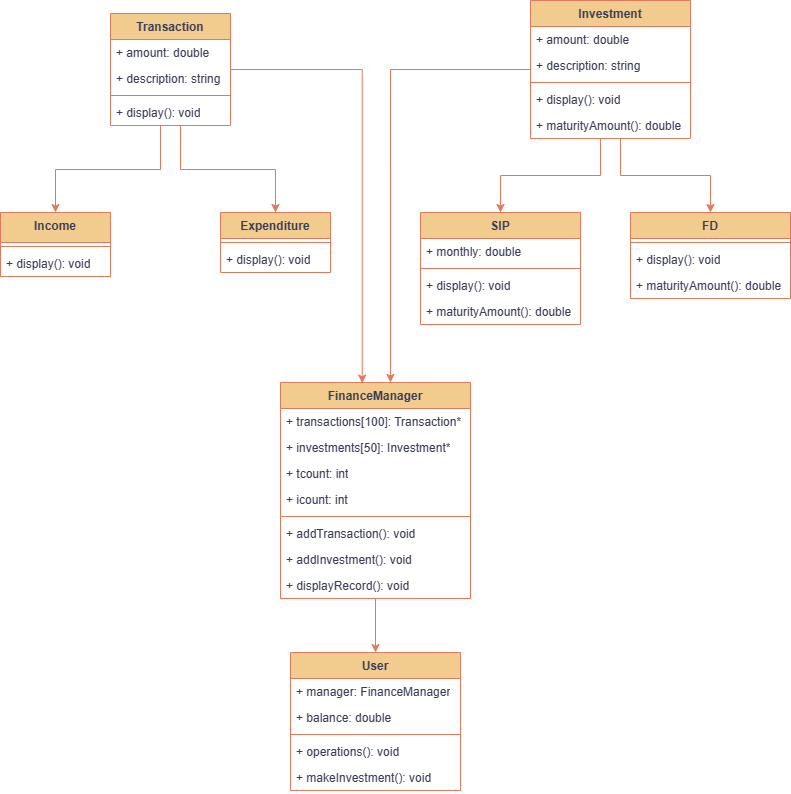

The diagram above was exported from draw.io. Its source (the exported page's mxGraphModel, read from the mxfile embedded in the PNG):
<mxGraphModel dx="556" dy="1410" grid="1" gridSize="10" guides="1" tooltips="1" connect="1" arrows="1" fold="1" page="1" pageScale="1" pageWidth="827" pageHeight="1169" math="0" shadow="0">
  <root>
    <mxCell id="WIyWlLk6GJQsqaUBKTNV-0" />
    <mxCell id="WIyWlLk6GJQsqaUBKTNV-1" parent="WIyWlLk6GJQsqaUBKTNV-0" />
    <mxCell id="BJ9fGsOOvVmyCWyuW8PX-122" style="edgeStyle=orthogonalEdgeStyle;rounded=0;orthogonalLoop=1;jettySize=auto;html=1;strokeColor=#E07A5F;fontColor=#393C56;fillColor=#F2CC8F;" edge="1" parent="WIyWlLk6GJQsqaUBKTNV-1" source="BJ9fGsOOvVmyCWyuW8PX-73" target="BJ9fGsOOvVmyCWyuW8PX-78">
      <mxGeometry relative="1" as="geometry">
        <Array as="points">
          <mxPoint x="180" y="57" />
          <mxPoint x="75" y="57" />
        </Array>
      </mxGeometry>
    </mxCell>
    <mxCell id="BJ9fGsOOvVmyCWyuW8PX-123" style="edgeStyle=orthogonalEdgeStyle;rounded=0;orthogonalLoop=1;jettySize=auto;html=1;entryX=0.5;entryY=0;entryDx=0;entryDy=0;strokeColor=#E07A5F;fontColor=#393C56;fillColor=#F2CC8F;" edge="1" parent="WIyWlLk6GJQsqaUBKTNV-1" source="BJ9fGsOOvVmyCWyuW8PX-73" target="BJ9fGsOOvVmyCWyuW8PX-82">
      <mxGeometry relative="1" as="geometry">
        <Array as="points">
          <mxPoint x="200" y="57" />
          <mxPoint x="295" y="57" />
        </Array>
      </mxGeometry>
    </mxCell>
    <mxCell id="BJ9fGsOOvVmyCWyuW8PX-73" value="Transaction" style="swimlane;fontStyle=1;align=center;verticalAlign=top;childLayout=stackLayout;horizontal=1;startSize=26;horizontalStack=0;resizeParent=1;resizeParentMax=0;resizeLast=0;collapsible=1;marginBottom=0;whiteSpace=wrap;html=1;labelBackgroundColor=none;fillColor=#F2CC8F;strokeColor=#E07A5F;fontColor=#393C56;" vertex="1" parent="WIyWlLk6GJQsqaUBKTNV-1">
      <mxGeometry x="130" y="-99" width="120" height="112" as="geometry" />
    </mxCell>
    <mxCell id="BJ9fGsOOvVmyCWyuW8PX-74" value="+ amount: double" style="text;strokeColor=none;fillColor=none;align=left;verticalAlign=top;spacingLeft=4;spacingRight=4;overflow=hidden;rotatable=0;points=[[0,0.5],[1,0.5]];portConstraint=eastwest;whiteSpace=wrap;html=1;labelBackgroundColor=none;fontColor=#393C56;" vertex="1" parent="BJ9fGsOOvVmyCWyuW8PX-73">
      <mxGeometry y="26" width="120" height="26" as="geometry" />
    </mxCell>
    <mxCell id="BJ9fGsOOvVmyCWyuW8PX-86" value="+ description: string" style="text;strokeColor=none;fillColor=none;align=left;verticalAlign=top;spacingLeft=4;spacingRight=4;overflow=hidden;rotatable=0;points=[[0,0.5],[1,0.5]];portConstraint=eastwest;whiteSpace=wrap;html=1;labelBackgroundColor=none;fontColor=#393C56;" vertex="1" parent="BJ9fGsOOvVmyCWyuW8PX-73">
      <mxGeometry y="52" width="120" height="26" as="geometry" />
    </mxCell>
    <mxCell id="BJ9fGsOOvVmyCWyuW8PX-75" value="" style="line;strokeWidth=1;fillColor=none;align=left;verticalAlign=middle;spacingTop=-1;spacingLeft=3;spacingRight=3;rotatable=0;labelPosition=right;points=[];portConstraint=eastwest;strokeColor=#E07A5F;labelBackgroundColor=none;fontColor=#393C56;" vertex="1" parent="BJ9fGsOOvVmyCWyuW8PX-73">
      <mxGeometry y="78" width="120" height="8" as="geometry" />
    </mxCell>
    <mxCell id="BJ9fGsOOvVmyCWyuW8PX-76" value="+ display(): void" style="text;strokeColor=none;fillColor=none;align=left;verticalAlign=top;spacingLeft=4;spacingRight=4;overflow=hidden;rotatable=0;points=[[0,0.5],[1,0.5]];portConstraint=eastwest;whiteSpace=wrap;html=1;labelBackgroundColor=none;fontColor=#393C56;" vertex="1" parent="BJ9fGsOOvVmyCWyuW8PX-73">
      <mxGeometry y="86" width="120" height="26" as="geometry" />
    </mxCell>
    <mxCell id="BJ9fGsOOvVmyCWyuW8PX-78" value="Income&lt;br&gt;" style="swimlane;fontStyle=1;align=center;verticalAlign=top;childLayout=stackLayout;horizontal=1;startSize=30;horizontalStack=0;resizeParent=1;resizeParentMax=0;resizeLast=0;collapsible=1;marginBottom=0;whiteSpace=wrap;html=1;labelBackgroundColor=none;fillColor=#F2CC8F;strokeColor=#E07A5F;fontColor=#393C56;" vertex="1" parent="WIyWlLk6GJQsqaUBKTNV-1">
      <mxGeometry x="20" y="100" width="110" height="64" as="geometry" />
    </mxCell>
    <mxCell id="BJ9fGsOOvVmyCWyuW8PX-80" value="" style="line;strokeWidth=1;fillColor=none;align=left;verticalAlign=middle;spacingTop=-1;spacingLeft=3;spacingRight=3;rotatable=0;labelPosition=right;points=[];portConstraint=eastwest;strokeColor=#E07A5F;labelBackgroundColor=none;fontColor=#393C56;" vertex="1" parent="BJ9fGsOOvVmyCWyuW8PX-78">
      <mxGeometry y="30" width="110" height="8" as="geometry" />
    </mxCell>
    <mxCell id="BJ9fGsOOvVmyCWyuW8PX-81" value="+ display(): void" style="text;strokeColor=none;fillColor=none;align=left;verticalAlign=top;spacingLeft=4;spacingRight=4;overflow=hidden;rotatable=0;points=[[0,0.5],[1,0.5]];portConstraint=eastwest;whiteSpace=wrap;html=1;labelBackgroundColor=none;fontColor=#393C56;" vertex="1" parent="BJ9fGsOOvVmyCWyuW8PX-78">
      <mxGeometry y="38" width="110" height="26" as="geometry" />
    </mxCell>
    <mxCell id="BJ9fGsOOvVmyCWyuW8PX-82" value="Expenditure&lt;br&gt;" style="swimlane;fontStyle=1;align=center;verticalAlign=top;childLayout=stackLayout;horizontal=1;startSize=26;horizontalStack=0;resizeParent=1;resizeParentMax=0;resizeLast=0;collapsible=1;marginBottom=0;whiteSpace=wrap;html=1;labelBackgroundColor=none;fillColor=#F2CC8F;strokeColor=#E07A5F;fontColor=#393C56;" vertex="1" parent="WIyWlLk6GJQsqaUBKTNV-1">
      <mxGeometry x="240" y="100" width="110" height="60" as="geometry" />
    </mxCell>
    <mxCell id="BJ9fGsOOvVmyCWyuW8PX-83" value="" style="line;strokeWidth=1;fillColor=none;align=left;verticalAlign=middle;spacingTop=-1;spacingLeft=3;spacingRight=3;rotatable=0;labelPosition=right;points=[];portConstraint=eastwest;strokeColor=#E07A5F;labelBackgroundColor=none;fontColor=#393C56;" vertex="1" parent="BJ9fGsOOvVmyCWyuW8PX-82">
      <mxGeometry y="26" width="110" height="8" as="geometry" />
    </mxCell>
    <mxCell id="BJ9fGsOOvVmyCWyuW8PX-84" value="+ display(): void" style="text;strokeColor=none;fillColor=none;align=left;verticalAlign=top;spacingLeft=4;spacingRight=4;overflow=hidden;rotatable=0;points=[[0,0.5],[1,0.5]];portConstraint=eastwest;whiteSpace=wrap;html=1;labelBackgroundColor=none;fontColor=#393C56;" vertex="1" parent="BJ9fGsOOvVmyCWyuW8PX-82">
      <mxGeometry y="34" width="110" height="26" as="geometry" />
    </mxCell>
    <mxCell id="BJ9fGsOOvVmyCWyuW8PX-127" style="edgeStyle=orthogonalEdgeStyle;rounded=0;orthogonalLoop=1;jettySize=auto;html=1;entryX=0.5;entryY=0;entryDx=0;entryDy=0;strokeColor=#E07A5F;fontColor=#393C56;fillColor=#F2CC8F;" edge="1" parent="WIyWlLk6GJQsqaUBKTNV-1" source="BJ9fGsOOvVmyCWyuW8PX-87" target="BJ9fGsOOvVmyCWyuW8PX-93">
      <mxGeometry relative="1" as="geometry">
        <Array as="points">
          <mxPoint x="620" y="63" />
          <mxPoint x="520" y="63" />
        </Array>
      </mxGeometry>
    </mxCell>
    <mxCell id="BJ9fGsOOvVmyCWyuW8PX-128" style="edgeStyle=orthogonalEdgeStyle;rounded=0;orthogonalLoop=1;jettySize=auto;html=1;entryX=0.5;entryY=0;entryDx=0;entryDy=0;strokeColor=#E07A5F;fontColor=#393C56;fillColor=#F2CC8F;" edge="1" parent="WIyWlLk6GJQsqaUBKTNV-1" source="BJ9fGsOOvVmyCWyuW8PX-87" target="BJ9fGsOOvVmyCWyuW8PX-99">
      <mxGeometry relative="1" as="geometry">
        <Array as="points">
          <mxPoint x="640" y="63" />
          <mxPoint x="730" y="63" />
        </Array>
      </mxGeometry>
    </mxCell>
    <mxCell id="BJ9fGsOOvVmyCWyuW8PX-87" value="Investment" style="swimlane;fontStyle=1;align=center;verticalAlign=top;childLayout=stackLayout;horizontal=1;startSize=26;horizontalStack=0;resizeParent=1;resizeParentMax=0;resizeLast=0;collapsible=1;marginBottom=0;whiteSpace=wrap;html=1;labelBackgroundColor=none;fillColor=#F2CC8F;strokeColor=#E07A5F;fontColor=#393C56;" vertex="1" parent="WIyWlLk6GJQsqaUBKTNV-1">
      <mxGeometry x="550" y="-112" width="160" height="138" as="geometry" />
    </mxCell>
    <mxCell id="BJ9fGsOOvVmyCWyuW8PX-88" value="+ amount: double" style="text;strokeColor=none;fillColor=none;align=left;verticalAlign=top;spacingLeft=4;spacingRight=4;overflow=hidden;rotatable=0;points=[[0,0.5],[1,0.5]];portConstraint=eastwest;whiteSpace=wrap;html=1;labelBackgroundColor=none;fontColor=#393C56;" vertex="1" parent="BJ9fGsOOvVmyCWyuW8PX-87">
      <mxGeometry y="26" width="160" height="26" as="geometry" />
    </mxCell>
    <mxCell id="BJ9fGsOOvVmyCWyuW8PX-89" value="+ description: string" style="text;strokeColor=none;fillColor=none;align=left;verticalAlign=top;spacingLeft=4;spacingRight=4;overflow=hidden;rotatable=0;points=[[0,0.5],[1,0.5]];portConstraint=eastwest;whiteSpace=wrap;html=1;labelBackgroundColor=none;fontColor=#393C56;" vertex="1" parent="BJ9fGsOOvVmyCWyuW8PX-87">
      <mxGeometry y="52" width="160" height="26" as="geometry" />
    </mxCell>
    <mxCell id="BJ9fGsOOvVmyCWyuW8PX-90" value="" style="line;strokeWidth=1;fillColor=none;align=left;verticalAlign=middle;spacingTop=-1;spacingLeft=3;spacingRight=3;rotatable=0;labelPosition=right;points=[];portConstraint=eastwest;strokeColor=#E07A5F;labelBackgroundColor=none;fontColor=#393C56;" vertex="1" parent="BJ9fGsOOvVmyCWyuW8PX-87">
      <mxGeometry y="78" width="160" height="8" as="geometry" />
    </mxCell>
    <mxCell id="BJ9fGsOOvVmyCWyuW8PX-91" value="+ display(): void" style="text;strokeColor=none;fillColor=none;align=left;verticalAlign=top;spacingLeft=4;spacingRight=4;overflow=hidden;rotatable=0;points=[[0,0.5],[1,0.5]];portConstraint=eastwest;whiteSpace=wrap;html=1;labelBackgroundColor=none;fontColor=#393C56;" vertex="1" parent="BJ9fGsOOvVmyCWyuW8PX-87">
      <mxGeometry y="86" width="160" height="26" as="geometry" />
    </mxCell>
    <mxCell id="BJ9fGsOOvVmyCWyuW8PX-92" value="+ maturityAmount(): double" style="text;strokeColor=none;fillColor=none;align=left;verticalAlign=top;spacingLeft=4;spacingRight=4;overflow=hidden;rotatable=0;points=[[0,0.5],[1,0.5]];portConstraint=eastwest;whiteSpace=wrap;html=1;labelBackgroundColor=none;fontColor=#393C56;" vertex="1" parent="BJ9fGsOOvVmyCWyuW8PX-87">
      <mxGeometry y="112" width="160" height="26" as="geometry" />
    </mxCell>
    <mxCell id="BJ9fGsOOvVmyCWyuW8PX-93" value="SIP" style="swimlane;fontStyle=1;align=center;verticalAlign=top;childLayout=stackLayout;horizontal=1;startSize=26;horizontalStack=0;resizeParent=1;resizeParentMax=0;resizeLast=0;collapsible=1;marginBottom=0;whiteSpace=wrap;html=1;labelBackgroundColor=none;fillColor=#F2CC8F;strokeColor=#E07A5F;fontColor=#393C56;" vertex="1" parent="WIyWlLk6GJQsqaUBKTNV-1">
      <mxGeometry x="440" y="100" width="160" height="112" as="geometry" />
    </mxCell>
    <mxCell id="BJ9fGsOOvVmyCWyuW8PX-95" value="+ monthly: double" style="text;strokeColor=none;fillColor=none;align=left;verticalAlign=top;spacingLeft=4;spacingRight=4;overflow=hidden;rotatable=0;points=[[0,0.5],[1,0.5]];portConstraint=eastwest;whiteSpace=wrap;html=1;labelBackgroundColor=none;fontColor=#393C56;" vertex="1" parent="BJ9fGsOOvVmyCWyuW8PX-93">
      <mxGeometry y="26" width="160" height="26" as="geometry" />
    </mxCell>
    <mxCell id="BJ9fGsOOvVmyCWyuW8PX-96" value="" style="line;strokeWidth=1;fillColor=none;align=left;verticalAlign=middle;spacingTop=-1;spacingLeft=3;spacingRight=3;rotatable=0;labelPosition=right;points=[];portConstraint=eastwest;strokeColor=#E07A5F;labelBackgroundColor=none;fontColor=#393C56;" vertex="1" parent="BJ9fGsOOvVmyCWyuW8PX-93">
      <mxGeometry y="52" width="160" height="8" as="geometry" />
    </mxCell>
    <mxCell id="BJ9fGsOOvVmyCWyuW8PX-97" value="+ display(): void" style="text;strokeColor=none;fillColor=none;align=left;verticalAlign=top;spacingLeft=4;spacingRight=4;overflow=hidden;rotatable=0;points=[[0,0.5],[1,0.5]];portConstraint=eastwest;whiteSpace=wrap;html=1;labelBackgroundColor=none;fontColor=#393C56;" vertex="1" parent="BJ9fGsOOvVmyCWyuW8PX-93">
      <mxGeometry y="60" width="160" height="26" as="geometry" />
    </mxCell>
    <mxCell id="BJ9fGsOOvVmyCWyuW8PX-98" value="+ maturityAmount(): double" style="text;strokeColor=none;fillColor=none;align=left;verticalAlign=top;spacingLeft=4;spacingRight=4;overflow=hidden;rotatable=0;points=[[0,0.5],[1,0.5]];portConstraint=eastwest;whiteSpace=wrap;html=1;labelBackgroundColor=none;fontColor=#393C56;" vertex="1" parent="BJ9fGsOOvVmyCWyuW8PX-93">
      <mxGeometry y="86" width="160" height="26" as="geometry" />
    </mxCell>
    <mxCell id="BJ9fGsOOvVmyCWyuW8PX-99" value="FD" style="swimlane;fontStyle=1;align=center;verticalAlign=top;childLayout=stackLayout;horizontal=1;startSize=26;horizontalStack=0;resizeParent=1;resizeParentMax=0;resizeLast=0;collapsible=1;marginBottom=0;whiteSpace=wrap;html=1;labelBackgroundColor=none;fillColor=#F2CC8F;strokeColor=#E07A5F;fontColor=#393C56;" vertex="1" parent="WIyWlLk6GJQsqaUBKTNV-1">
      <mxGeometry x="650" y="100" width="160" height="86" as="geometry" />
    </mxCell>
    <mxCell id="BJ9fGsOOvVmyCWyuW8PX-101" value="" style="line;strokeWidth=1;fillColor=none;align=left;verticalAlign=middle;spacingTop=-1;spacingLeft=3;spacingRight=3;rotatable=0;labelPosition=right;points=[];portConstraint=eastwest;strokeColor=#E07A5F;labelBackgroundColor=none;fontColor=#393C56;" vertex="1" parent="BJ9fGsOOvVmyCWyuW8PX-99">
      <mxGeometry y="26" width="160" height="8" as="geometry" />
    </mxCell>
    <mxCell id="BJ9fGsOOvVmyCWyuW8PX-102" value="+ display(): void" style="text;strokeColor=none;fillColor=none;align=left;verticalAlign=top;spacingLeft=4;spacingRight=4;overflow=hidden;rotatable=0;points=[[0,0.5],[1,0.5]];portConstraint=eastwest;whiteSpace=wrap;html=1;labelBackgroundColor=none;fontColor=#393C56;" vertex="1" parent="BJ9fGsOOvVmyCWyuW8PX-99">
      <mxGeometry y="34" width="160" height="26" as="geometry" />
    </mxCell>
    <mxCell id="BJ9fGsOOvVmyCWyuW8PX-103" value="+ maturityAmount(): double" style="text;strokeColor=none;fillColor=none;align=left;verticalAlign=top;spacingLeft=4;spacingRight=4;overflow=hidden;rotatable=0;points=[[0,0.5],[1,0.5]];portConstraint=eastwest;whiteSpace=wrap;html=1;labelBackgroundColor=none;fontColor=#393C56;" vertex="1" parent="BJ9fGsOOvVmyCWyuW8PX-99">
      <mxGeometry y="60" width="160" height="26" as="geometry" />
    </mxCell>
    <mxCell id="BJ9fGsOOvVmyCWyuW8PX-129" style="edgeStyle=orthogonalEdgeStyle;rounded=0;orthogonalLoop=1;jettySize=auto;html=1;entryX=0.5;entryY=0;entryDx=0;entryDy=0;strokeColor=#E07A5F;fontColor=#393C56;fillColor=#F2CC8F;" edge="1" parent="WIyWlLk6GJQsqaUBKTNV-1" source="BJ9fGsOOvVmyCWyuW8PX-104" target="BJ9fGsOOvVmyCWyuW8PX-113">
      <mxGeometry relative="1" as="geometry" />
    </mxCell>
    <mxCell id="BJ9fGsOOvVmyCWyuW8PX-104" value="FinanceManager" style="swimlane;fontStyle=1;align=center;verticalAlign=top;childLayout=stackLayout;horizontal=1;startSize=26;horizontalStack=0;resizeParent=1;resizeParentMax=0;resizeLast=0;collapsible=1;marginBottom=0;whiteSpace=wrap;html=1;labelBackgroundColor=none;fillColor=#F2CC8F;strokeColor=#E07A5F;fontColor=#393C56;" vertex="1" parent="WIyWlLk6GJQsqaUBKTNV-1">
      <mxGeometry x="300" y="270" width="190" height="216" as="geometry" />
    </mxCell>
    <mxCell id="BJ9fGsOOvVmyCWyuW8PX-105" value="+ transactions[100]: Transaction*" style="text;strokeColor=none;fillColor=none;align=left;verticalAlign=top;spacingLeft=4;spacingRight=4;overflow=hidden;rotatable=0;points=[[0,0.5],[1,0.5]];portConstraint=eastwest;whiteSpace=wrap;html=1;labelBackgroundColor=none;fontColor=#393C56;" vertex="1" parent="BJ9fGsOOvVmyCWyuW8PX-104">
      <mxGeometry y="26" width="190" height="26" as="geometry" />
    </mxCell>
    <mxCell id="BJ9fGsOOvVmyCWyuW8PX-106" value="+ investments[50]: Investment*" style="text;strokeColor=none;fillColor=none;align=left;verticalAlign=top;spacingLeft=4;spacingRight=4;overflow=hidden;rotatable=0;points=[[0,0.5],[1,0.5]];portConstraint=eastwest;whiteSpace=wrap;html=1;labelBackgroundColor=none;fontColor=#393C56;" vertex="1" parent="BJ9fGsOOvVmyCWyuW8PX-104">
      <mxGeometry y="52" width="190" height="26" as="geometry" />
    </mxCell>
    <mxCell id="BJ9fGsOOvVmyCWyuW8PX-110" value="+ tcount: int" style="text;strokeColor=none;fillColor=none;align=left;verticalAlign=top;spacingLeft=4;spacingRight=4;overflow=hidden;rotatable=0;points=[[0,0.5],[1,0.5]];portConstraint=eastwest;whiteSpace=wrap;html=1;labelBackgroundColor=none;fontColor=#393C56;" vertex="1" parent="BJ9fGsOOvVmyCWyuW8PX-104">
      <mxGeometry y="78" width="190" height="26" as="geometry" />
    </mxCell>
    <mxCell id="BJ9fGsOOvVmyCWyuW8PX-111" value="+ icount: int" style="text;strokeColor=none;fillColor=none;align=left;verticalAlign=top;spacingLeft=4;spacingRight=4;overflow=hidden;rotatable=0;points=[[0,0.5],[1,0.5]];portConstraint=eastwest;whiteSpace=wrap;html=1;labelBackgroundColor=none;fontColor=#393C56;" vertex="1" parent="BJ9fGsOOvVmyCWyuW8PX-104">
      <mxGeometry y="104" width="190" height="26" as="geometry" />
    </mxCell>
    <mxCell id="BJ9fGsOOvVmyCWyuW8PX-107" value="" style="line;strokeWidth=1;fillColor=none;align=left;verticalAlign=middle;spacingTop=-1;spacingLeft=3;spacingRight=3;rotatable=0;labelPosition=right;points=[];portConstraint=eastwest;strokeColor=#E07A5F;labelBackgroundColor=none;fontColor=#393C56;" vertex="1" parent="BJ9fGsOOvVmyCWyuW8PX-104">
      <mxGeometry y="130" width="190" height="8" as="geometry" />
    </mxCell>
    <mxCell id="BJ9fGsOOvVmyCWyuW8PX-108" value="+ addTransaction(): void" style="text;strokeColor=none;fillColor=none;align=left;verticalAlign=top;spacingLeft=4;spacingRight=4;overflow=hidden;rotatable=0;points=[[0,0.5],[1,0.5]];portConstraint=eastwest;whiteSpace=wrap;html=1;labelBackgroundColor=none;fontColor=#393C56;" vertex="1" parent="BJ9fGsOOvVmyCWyuW8PX-104">
      <mxGeometry y="138" width="190" height="26" as="geometry" />
    </mxCell>
    <mxCell id="BJ9fGsOOvVmyCWyuW8PX-109" value="+ addInvestment(): void" style="text;strokeColor=none;fillColor=none;align=left;verticalAlign=top;spacingLeft=4;spacingRight=4;overflow=hidden;rotatable=0;points=[[0,0.5],[1,0.5]];portConstraint=eastwest;whiteSpace=wrap;html=1;labelBackgroundColor=none;fontColor=#393C56;" vertex="1" parent="BJ9fGsOOvVmyCWyuW8PX-104">
      <mxGeometry y="164" width="190" height="26" as="geometry" />
    </mxCell>
    <mxCell id="BJ9fGsOOvVmyCWyuW8PX-112" value="+ displayRecord(): void" style="text;strokeColor=none;fillColor=none;align=left;verticalAlign=top;spacingLeft=4;spacingRight=4;overflow=hidden;rotatable=0;points=[[0,0.5],[1,0.5]];portConstraint=eastwest;whiteSpace=wrap;html=1;labelBackgroundColor=none;fontColor=#393C56;" vertex="1" parent="BJ9fGsOOvVmyCWyuW8PX-104">
      <mxGeometry y="190" width="190" height="26" as="geometry" />
    </mxCell>
    <mxCell id="BJ9fGsOOvVmyCWyuW8PX-113" value="User&lt;br&gt;" style="swimlane;fontStyle=1;align=center;verticalAlign=top;childLayout=stackLayout;horizontal=1;startSize=26;horizontalStack=0;resizeParent=1;resizeParentMax=0;resizeLast=0;collapsible=1;marginBottom=0;whiteSpace=wrap;html=1;labelBackgroundColor=none;fillColor=#F2CC8F;strokeColor=#E07A5F;fontColor=#393C56;" vertex="1" parent="WIyWlLk6GJQsqaUBKTNV-1">
      <mxGeometry x="310" y="540" width="170" height="138" as="geometry" />
    </mxCell>
    <mxCell id="BJ9fGsOOvVmyCWyuW8PX-114" value="+ manager: FinanceManager" style="text;strokeColor=none;fillColor=none;align=left;verticalAlign=top;spacingLeft=4;spacingRight=4;overflow=hidden;rotatable=0;points=[[0,0.5],[1,0.5]];portConstraint=eastwest;whiteSpace=wrap;html=1;labelBackgroundColor=none;fontColor=#393C56;" vertex="1" parent="BJ9fGsOOvVmyCWyuW8PX-113">
      <mxGeometry y="26" width="170" height="26" as="geometry" />
    </mxCell>
    <mxCell id="BJ9fGsOOvVmyCWyuW8PX-115" value="+ balance: double" style="text;strokeColor=none;fillColor=none;align=left;verticalAlign=top;spacingLeft=4;spacingRight=4;overflow=hidden;rotatable=0;points=[[0,0.5],[1,0.5]];portConstraint=eastwest;whiteSpace=wrap;html=1;labelBackgroundColor=none;fontColor=#393C56;" vertex="1" parent="BJ9fGsOOvVmyCWyuW8PX-113">
      <mxGeometry y="52" width="170" height="26" as="geometry" />
    </mxCell>
    <mxCell id="BJ9fGsOOvVmyCWyuW8PX-118" value="" style="line;strokeWidth=1;fillColor=none;align=left;verticalAlign=middle;spacingTop=-1;spacingLeft=3;spacingRight=3;rotatable=0;labelPosition=right;points=[];portConstraint=eastwest;strokeColor=#E07A5F;labelBackgroundColor=none;fontColor=#393C56;" vertex="1" parent="BJ9fGsOOvVmyCWyuW8PX-113">
      <mxGeometry y="78" width="170" height="8" as="geometry" />
    </mxCell>
    <mxCell id="BJ9fGsOOvVmyCWyuW8PX-119" value="+ operations(): void" style="text;strokeColor=none;fillColor=none;align=left;verticalAlign=top;spacingLeft=4;spacingRight=4;overflow=hidden;rotatable=0;points=[[0,0.5],[1,0.5]];portConstraint=eastwest;whiteSpace=wrap;html=1;labelBackgroundColor=none;fontColor=#393C56;" vertex="1" parent="BJ9fGsOOvVmyCWyuW8PX-113">
      <mxGeometry y="86" width="170" height="26" as="geometry" />
    </mxCell>
    <mxCell id="BJ9fGsOOvVmyCWyuW8PX-120" value="+ makeInvestment(): void" style="text;strokeColor=none;fillColor=none;align=left;verticalAlign=top;spacingLeft=4;spacingRight=4;overflow=hidden;rotatable=0;points=[[0,0.5],[1,0.5]];portConstraint=eastwest;whiteSpace=wrap;html=1;labelBackgroundColor=none;fontColor=#393C56;" vertex="1" parent="BJ9fGsOOvVmyCWyuW8PX-113">
      <mxGeometry y="112" width="170" height="26" as="geometry" />
    </mxCell>
    <mxCell id="BJ9fGsOOvVmyCWyuW8PX-131" style="edgeStyle=orthogonalEdgeStyle;rounded=0;orthogonalLoop=1;jettySize=auto;html=1;entryX=0.43;entryY=0.003;entryDx=0;entryDy=0;entryPerimeter=0;strokeColor=#E07A5F;fontColor=#393C56;fillColor=#F2CC8F;" edge="1" parent="WIyWlLk6GJQsqaUBKTNV-1" source="BJ9fGsOOvVmyCWyuW8PX-73" target="BJ9fGsOOvVmyCWyuW8PX-104">
      <mxGeometry relative="1" as="geometry" />
    </mxCell>
    <mxCell id="BJ9fGsOOvVmyCWyuW8PX-132" style="edgeStyle=orthogonalEdgeStyle;rounded=0;orthogonalLoop=1;jettySize=auto;html=1;entryX=0.579;entryY=0;entryDx=0;entryDy=0;entryPerimeter=0;strokeColor=#E07A5F;fontColor=#393C56;fillColor=#F2CC8F;" edge="1" parent="WIyWlLk6GJQsqaUBKTNV-1" source="BJ9fGsOOvVmyCWyuW8PX-87" target="BJ9fGsOOvVmyCWyuW8PX-104">
      <mxGeometry relative="1" as="geometry" />
    </mxCell>
  </root>
</mxGraphModel>